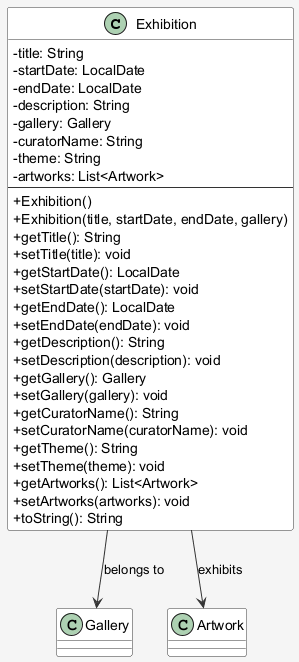

The diagram above was rendered by PlantUML. Its source (embedded in the PNG):
@startuml Exhibition_Class_Diagram
skinparam backgroundColor #F5F5F5
skinparam classBackgroundColor #FFFFFF
skinparam classBorderColor #333333
skinparam classArrowColor #333333
skinparam classAttributeIconSize 0

class Exhibition {
    - title: String
    - startDate: LocalDate
    - endDate: LocalDate
    - description: String
    - gallery: Gallery
    - curatorName: String
    - theme: String
    - artworks: List<Artwork>
    ---
    + Exhibition()
    + Exhibition(title, startDate, endDate, gallery)
    + getTitle(): String
    + setTitle(title): void
    + getStartDate(): LocalDate
    + setStartDate(startDate): void
    + getEndDate(): LocalDate
    + setEndDate(endDate): void
    + getDescription(): String
    + setDescription(description): void
    + getGallery(): Gallery
    + setGallery(gallery): void
    + getCuratorName(): String
    + setCuratorName(curatorName): void
    + getTheme(): String
    + setTheme(theme): void
    + getArtworks(): List<Artwork>
    + setArtworks(artworks): void
    + toString(): String
}

Exhibition --> Gallery : belongs to
Exhibition --> Artwork : exhibits

@enduml